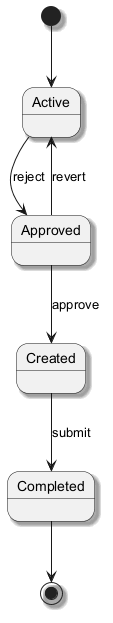

The diagram above was rendered by PlantUML. Its source (embedded in the PNG):
@startuml
skinparam backgroundColor #FFFFFF
skinparam classBackgroundColor #E8F4FA
skinparam classBorderColor #2C7DA0
skinparam shadowing true
[*] --> Active
Active --> Approved : reject
Approved --> Created : approve
Created --> Completed : submit
Approved --> Active : revert
Completed --> [*]
@enduml